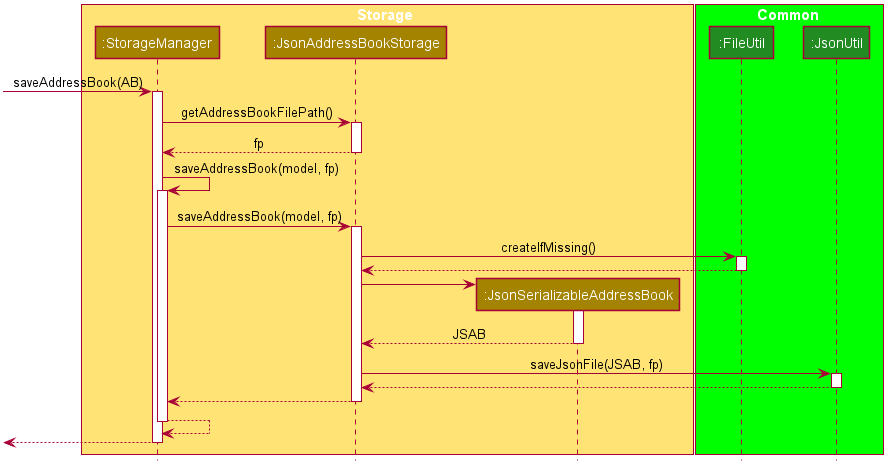

The diagram above was rendered by PlantUML. Its source (embedded in the PNG):
@startuml









skinparam BackgroundColor #FFFFFFF

skinparam Shadowing false

skinparam Class {
    FontColor #FFFFFF
    BorderThickness 1
    BorderColor #FFFFFF
    StereotypeFontColor #FFFFFF
    FontName Arial
}

skinparam Actor {
    BorderColor #000000
    Color #000000
    FontName Arial
}

skinparam Sequence {
    MessageAlign center
    BoxFontSize 15
    BoxPadding 0
    BoxFontColor #FFFFFF
    FontName Arial
}

skinparam Participant {
    FontColor #FFFFFFF
    Padding 20
}

skinparam MinClassWidth 50
skinparam ParticipantPadding 10
skinparam Shadowing false
skinparam DefaultTextAlignment center
skinparam packageStyle Rectangle

hide footbox
hide members
hide circle

box Storage #FFE374
participant ":StorageManager" as StorageManager #A38300
participant ":JsonAddressBookStorage" as JsonAddressBookStorage #A38300
participant ":JsonSerializableAddressBook" as JsonSerializableAddressBook #A38300
end box

box Common #00FF00
participant ":FileUtil" as FileUtil #228B22
participant ":JsonUtil" as JsonUtil #228B22
end box

[-> StorageManager : saveAddressBook(AB)
activate StorageManager

StorageManager -> JsonAddressBookStorage : getAddressBookFilePath()
activate JsonAddressBookStorage

JsonAddressBookStorage --> StorageManager : fp
deactivate JsonAddressBookStorage

StorageManager -> StorageManager : saveAddressBook(model, fp)
activate StorageManager

StorageManager -> JsonAddressBookStorage : saveAddressBook(model, fp)
activate JsonAddressBookStorage

JsonAddressBookStorage -> FileUtil : createIfMissing()
activate FileUtil

FileUtil --> JsonAddressBookStorage
deactivate FileUtil

create JsonSerializableAddressBook
JsonAddressBookStorage -> JsonSerializableAddressBook
activate JsonSerializableAddressBook

JsonSerializableAddressBook --> JsonAddressBookStorage : JSAB
deactivate JsonSerializableAddressBook

JsonAddressBookStorage -> JsonUtil : saveJsonFile(JSAB, fp)
activate JsonUtil

JsonUtil --> JsonAddressBookStorage
deactivate JsonUtil

JsonAddressBookStorage --> StorageManager
deactivate JsonAddressBookStorage

StorageManager --> StorageManager
deactivate StorageManager

[<--StorageManager
deactivate StorageManager


@enduml